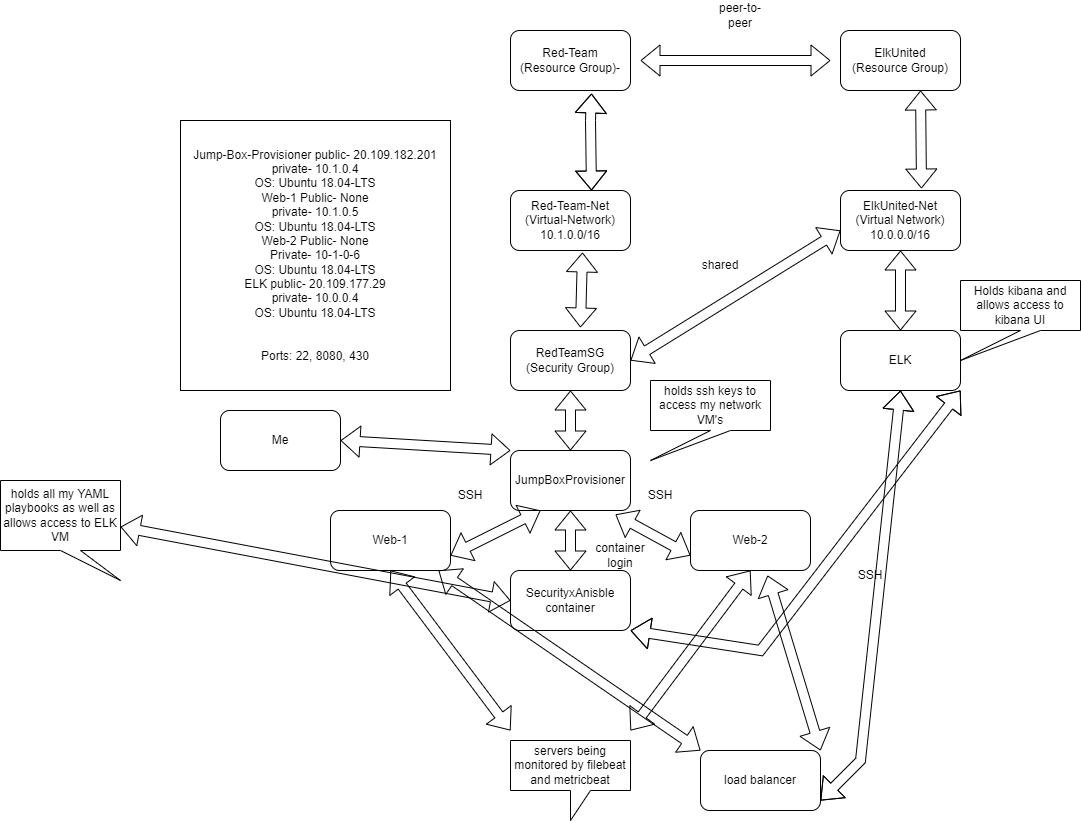

The diagram above was exported from draw.io. Its source (the exported page's mxGraphModel, read from the mxfile embedded in the PNG):
<mxGraphModel dx="3129" dy="1065" grid="1" gridSize="10" guides="1" tooltips="1" connect="1" arrows="1" fold="1" page="1" pageScale="1" pageWidth="827" pageHeight="1169" math="0" shadow="0">
  <root>
    <mxCell id="WIyWlLk6GJQsqaUBKTNV-0" />
    <mxCell id="WIyWlLk6GJQsqaUBKTNV-1" parent="WIyWlLk6GJQsqaUBKTNV-0" />
    <mxCell id="71JEyxwE0o71H37-rklL-2" value="Red-Team&lt;br&gt;(Resource Group)-" style="rounded=1;whiteSpace=wrap;html=1;" vertex="1" parent="WIyWlLk6GJQsqaUBKTNV-1">
      <mxGeometry x="140" y="80" width="120" height="60" as="geometry" />
    </mxCell>
    <mxCell id="71JEyxwE0o71H37-rklL-3" value="ElkUnited&lt;br&gt;(Resource Group)" style="rounded=1;whiteSpace=wrap;html=1;" vertex="1" parent="WIyWlLk6GJQsqaUBKTNV-1">
      <mxGeometry x="470" y="80" width="120" height="60" as="geometry" />
    </mxCell>
    <mxCell id="71JEyxwE0o71H37-rklL-4" value="" style="shape=flexArrow;endArrow=classic;startArrow=classic;html=1;rounded=0;" edge="1" parent="WIyWlLk6GJQsqaUBKTNV-1">
      <mxGeometry width="100" height="100" relative="1" as="geometry">
        <mxPoint x="270" y="110" as="sourcePoint" />
        <mxPoint x="460" y="110" as="targetPoint" />
        <Array as="points" />
      </mxGeometry>
    </mxCell>
    <mxCell id="71JEyxwE0o71H37-rklL-5" value="peer-to-peer" style="text;html=1;strokeColor=none;fillColor=none;align=center;verticalAlign=middle;whiteSpace=wrap;rounded=0;" vertex="1" parent="WIyWlLk6GJQsqaUBKTNV-1">
      <mxGeometry x="340" y="50" width="60" height="30" as="geometry" />
    </mxCell>
    <mxCell id="71JEyxwE0o71H37-rklL-6" value="RedTeamSG&lt;br&gt;(Security Group)" style="rounded=1;whiteSpace=wrap;html=1;" vertex="1" parent="WIyWlLk6GJQsqaUBKTNV-1">
      <mxGeometry x="140" y="380" width="120" height="60" as="geometry" />
    </mxCell>
    <mxCell id="71JEyxwE0o71H37-rklL-7" value="" style="shape=flexArrow;endArrow=classic;startArrow=classic;html=1;rounded=0;entryX=0.675;entryY=1.05;entryDx=0;entryDy=0;entryPerimeter=0;" edge="1" parent="WIyWlLk6GJQsqaUBKTNV-1" target="71JEyxwE0o71H37-rklL-2">
      <mxGeometry width="100" height="100" relative="1" as="geometry">
        <mxPoint x="221" y="240" as="sourcePoint" />
        <mxPoint x="370" y="180" as="targetPoint" />
        <Array as="points">
          <mxPoint x="220" y="170" />
        </Array>
      </mxGeometry>
    </mxCell>
    <mxCell id="71JEyxwE0o71H37-rklL-9" value="JumpBoxProvisioner" style="rounded=1;whiteSpace=wrap;html=1;" vertex="1" parent="WIyWlLk6GJQsqaUBKTNV-1">
      <mxGeometry x="140" y="500" width="120" height="60" as="geometry" />
    </mxCell>
    <mxCell id="71JEyxwE0o71H37-rklL-10" value="" style="shape=flexArrow;endArrow=classic;startArrow=classic;html=1;rounded=0;exitX=0.5;exitY=0;exitDx=0;exitDy=0;entryX=0.5;entryY=1;entryDx=0;entryDy=0;" edge="1" parent="WIyWlLk6GJQsqaUBKTNV-1" source="71JEyxwE0o71H37-rklL-9" target="71JEyxwE0o71H37-rklL-6">
      <mxGeometry width="100" height="100" relative="1" as="geometry">
        <mxPoint x="150" y="520" as="sourcePoint" />
        <mxPoint x="250" y="420" as="targetPoint" />
      </mxGeometry>
    </mxCell>
    <mxCell id="71JEyxwE0o71H37-rklL-11" value="Web-1" style="rounded=1;whiteSpace=wrap;html=1;" vertex="1" parent="WIyWlLk6GJQsqaUBKTNV-1">
      <mxGeometry x="-40" y="560" width="120" height="60" as="geometry" />
    </mxCell>
    <mxCell id="71JEyxwE0o71H37-rklL-12" value="SecurityxAnisble container" style="rounded=1;whiteSpace=wrap;html=1;" vertex="1" parent="WIyWlLk6GJQsqaUBKTNV-1">
      <mxGeometry x="140" y="620" width="120" height="60" as="geometry" />
    </mxCell>
    <mxCell id="71JEyxwE0o71H37-rklL-13" value="Web-2" style="rounded=1;whiteSpace=wrap;html=1;" vertex="1" parent="WIyWlLk6GJQsqaUBKTNV-1">
      <mxGeometry x="320" y="560" width="120" height="60" as="geometry" />
    </mxCell>
    <mxCell id="71JEyxwE0o71H37-rklL-14" value="" style="shape=flexArrow;endArrow=classic;startArrow=classic;html=1;rounded=0;exitX=1;exitY=0.75;exitDx=0;exitDy=0;" edge="1" parent="WIyWlLk6GJQsqaUBKTNV-1" source="71JEyxwE0o71H37-rklL-11">
      <mxGeometry width="100" height="100" relative="1" as="geometry">
        <mxPoint x="70" y="660" as="sourcePoint" />
        <mxPoint x="170" y="560" as="targetPoint" />
      </mxGeometry>
    </mxCell>
    <mxCell id="71JEyxwE0o71H37-rklL-15" value="" style="shape=flexArrow;endArrow=classic;startArrow=classic;html=1;rounded=0;entryX=0.875;entryY=1.067;entryDx=0;entryDy=0;entryPerimeter=0;exitX=0;exitY=0.75;exitDx=0;exitDy=0;" edge="1" parent="WIyWlLk6GJQsqaUBKTNV-1" source="71JEyxwE0o71H37-rklL-13" target="71JEyxwE0o71H37-rklL-9">
      <mxGeometry width="100" height="100" relative="1" as="geometry">
        <mxPoint x="330" y="590" as="sourcePoint" />
        <mxPoint x="330" y="540" as="targetPoint" />
      </mxGeometry>
    </mxCell>
    <mxCell id="71JEyxwE0o71H37-rklL-16" value="SSH" style="text;html=1;strokeColor=none;fillColor=none;align=center;verticalAlign=middle;whiteSpace=wrap;rounded=0;" vertex="1" parent="WIyWlLk6GJQsqaUBKTNV-1">
      <mxGeometry x="260" y="530" width="60" height="30" as="geometry" />
    </mxCell>
    <mxCell id="71JEyxwE0o71H37-rklL-17" value="SSH" style="text;html=1;strokeColor=none;fillColor=none;align=center;verticalAlign=middle;whiteSpace=wrap;rounded=0;" vertex="1" parent="WIyWlLk6GJQsqaUBKTNV-1">
      <mxGeometry x="70" y="530" width="60" height="30" as="geometry" />
    </mxCell>
    <mxCell id="71JEyxwE0o71H37-rklL-18" value="" style="shape=flexArrow;endArrow=classic;startArrow=classic;html=1;rounded=0;exitX=0.5;exitY=0;exitDx=0;exitDy=0;entryX=0.5;entryY=1;entryDx=0;entryDy=0;" edge="1" parent="WIyWlLk6GJQsqaUBKTNV-1" source="71JEyxwE0o71H37-rklL-12" target="71JEyxwE0o71H37-rklL-9">
      <mxGeometry width="100" height="100" relative="1" as="geometry">
        <mxPoint x="150" y="650" as="sourcePoint" />
        <mxPoint x="250" y="550" as="targetPoint" />
      </mxGeometry>
    </mxCell>
    <mxCell id="71JEyxwE0o71H37-rklL-19" value="ELK" style="rounded=1;whiteSpace=wrap;html=1;" vertex="1" parent="WIyWlLk6GJQsqaUBKTNV-1">
      <mxGeometry x="470" y="380" width="120" height="60" as="geometry" />
    </mxCell>
    <mxCell id="71JEyxwE0o71H37-rklL-21" value="" style="shape=flexArrow;endArrow=classic;startArrow=classic;html=1;rounded=0;exitX=1;exitY=1;exitDx=0;exitDy=0;entryX=1;entryY=1;entryDx=0;entryDy=0;" edge="1" parent="WIyWlLk6GJQsqaUBKTNV-1" source="71JEyxwE0o71H37-rklL-12" target="71JEyxwE0o71H37-rklL-19">
      <mxGeometry width="100" height="100" relative="1" as="geometry">
        <mxPoint x="340" y="750" as="sourcePoint" />
        <mxPoint x="440" y="650" as="targetPoint" />
        <Array as="points">
          <mxPoint x="390" y="700" />
        </Array>
      </mxGeometry>
    </mxCell>
    <mxCell id="71JEyxwE0o71H37-rklL-22" value="SSH" style="text;html=1;strokeColor=none;fillColor=none;align=center;verticalAlign=middle;whiteSpace=wrap;rounded=0;" vertex="1" parent="WIyWlLk6GJQsqaUBKTNV-1">
      <mxGeometry x="470" y="610" width="60" height="30" as="geometry" />
    </mxCell>
    <mxCell id="71JEyxwE0o71H37-rklL-23" value="container login" style="text;html=1;strokeColor=none;fillColor=none;align=center;verticalAlign=middle;whiteSpace=wrap;rounded=0;" vertex="1" parent="WIyWlLk6GJQsqaUBKTNV-1">
      <mxGeometry x="220" y="590" width="60" height="30" as="geometry" />
    </mxCell>
    <mxCell id="71JEyxwE0o71H37-rklL-24" value="" style="shape=flexArrow;endArrow=classic;startArrow=classic;html=1;rounded=0;entryX=0.667;entryY=1;entryDx=0;entryDy=0;entryPerimeter=0;exitX=0.675;exitY=-0.033;exitDx=0;exitDy=0;exitPerimeter=0;" edge="1" parent="WIyWlLk6GJQsqaUBKTNV-1" source="71JEyxwE0o71H37-rklL-26" target="71JEyxwE0o71H37-rklL-3">
      <mxGeometry width="100" height="100" relative="1" as="geometry">
        <mxPoint x="550" y="200" as="sourcePoint" />
        <mxPoint x="650" y="140" as="targetPoint" />
      </mxGeometry>
    </mxCell>
    <mxCell id="71JEyxwE0o71H37-rklL-25" value="Red-Team-Net&lt;br&gt;(Virtual-Network)&lt;br&gt;10.1.0.0/16" style="rounded=1;whiteSpace=wrap;html=1;" vertex="1" parent="WIyWlLk6GJQsqaUBKTNV-1">
      <mxGeometry x="140" y="240" width="120" height="60" as="geometry" />
    </mxCell>
    <mxCell id="71JEyxwE0o71H37-rklL-26" value="ElkUnited-Net&lt;br&gt;(Virtual Network)&lt;br&gt;10.0.0.0/16" style="rounded=1;whiteSpace=wrap;html=1;" vertex="1" parent="WIyWlLk6GJQsqaUBKTNV-1">
      <mxGeometry x="470" y="240" width="120" height="60" as="geometry" />
    </mxCell>
    <mxCell id="71JEyxwE0o71H37-rklL-27" value="" style="shape=flexArrow;endArrow=classic;startArrow=classic;html=1;rounded=0;entryX=0.5;entryY=1;entryDx=0;entryDy=0;exitX=0.5;exitY=0;exitDx=0;exitDy=0;" edge="1" parent="WIyWlLk6GJQsqaUBKTNV-1" source="71JEyxwE0o71H37-rklL-19" target="71JEyxwE0o71H37-rklL-26">
      <mxGeometry width="100" height="100" relative="1" as="geometry">
        <mxPoint x="490" y="400" as="sourcePoint" />
        <mxPoint x="590" y="300" as="targetPoint" />
      </mxGeometry>
    </mxCell>
    <mxCell id="71JEyxwE0o71H37-rklL-28" value="" style="shape=flexArrow;endArrow=classic;startArrow=classic;html=1;rounded=0;exitX=1;exitY=0.5;exitDx=0;exitDy=0;" edge="1" parent="WIyWlLk6GJQsqaUBKTNV-1" source="71JEyxwE0o71H37-rklL-6">
      <mxGeometry width="100" height="100" relative="1" as="geometry">
        <mxPoint x="370" y="380" as="sourcePoint" />
        <mxPoint x="470" y="280" as="targetPoint" />
      </mxGeometry>
    </mxCell>
    <mxCell id="71JEyxwE0o71H37-rklL-29" value="" style="shape=flexArrow;endArrow=classic;startArrow=classic;html=1;rounded=0;exitX=0.583;exitY=-0.05;exitDx=0;exitDy=0;exitPerimeter=0;entryX=0.6;entryY=1.033;entryDx=0;entryDy=0;entryPerimeter=0;" edge="1" parent="WIyWlLk6GJQsqaUBKTNV-1" source="71JEyxwE0o71H37-rklL-6" target="71JEyxwE0o71H37-rklL-25">
      <mxGeometry width="100" height="100" relative="1" as="geometry">
        <mxPoint x="150" y="400" as="sourcePoint" />
        <mxPoint x="250" y="300" as="targetPoint" />
      </mxGeometry>
    </mxCell>
    <mxCell id="71JEyxwE0o71H37-rklL-30" value="Jump-Box-Provisioner public- 20.109.182.201&lt;br&gt;private- 10.1.0.4&lt;br&gt;OS: Ubuntu 18.04-LTS&lt;br&gt;Web-1 Public- None&lt;br&gt;private- 10.1.0.5&lt;br&gt;OS: Ubuntu 18.04-LTS&lt;br&gt;Web-2 Public- None&lt;br&gt;Private- 10-1-0-6&lt;br&gt;OS: Ubuntu 18.04-LTS&lt;br&gt;ELK public- 20.109.177.29&lt;br&gt;private- 10.0.0.4&lt;br&gt;OS: Ubuntu 18.04-LTS&lt;br&gt;&lt;br&gt;&lt;br&gt;Ports: 22, 8080, 430" style="whiteSpace=wrap;html=1;aspect=fixed;" vertex="1" parent="WIyWlLk6GJQsqaUBKTNV-1">
      <mxGeometry x="-190" y="170" width="270" height="270" as="geometry" />
    </mxCell>
    <mxCell id="71JEyxwE0o71H37-rklL-31" value="Holds kibana and allows access to kibana UI" style="shape=callout;whiteSpace=wrap;html=1;perimeter=calloutPerimeter;position2=0;" vertex="1" parent="WIyWlLk6GJQsqaUBKTNV-1">
      <mxGeometry x="590" y="330" width="120" height="80" as="geometry" />
    </mxCell>
    <mxCell id="71JEyxwE0o71H37-rklL-33" value="" style="shape=flexArrow;endArrow=classic;startArrow=classic;html=1;rounded=0;entryX=0.5;entryY=1;entryDx=0;entryDy=0;exitX=0;exitY=0;exitDx=0;exitDy=0;" edge="1" parent="WIyWlLk6GJQsqaUBKTNV-1" target="71JEyxwE0o71H37-rklL-11">
      <mxGeometry width="100" height="100" relative="1" as="geometry">
        <mxPoint x="140" y="780" as="sourcePoint" />
        <mxPoint x="110" y="660" as="targetPoint" />
      </mxGeometry>
    </mxCell>
    <mxCell id="71JEyxwE0o71H37-rklL-34" value="" style="shape=flexArrow;endArrow=classic;startArrow=classic;html=1;rounded=0;entryX=0.5;entryY=1;entryDx=0;entryDy=0;exitX=1;exitY=0;exitDx=0;exitDy=0;" edge="1" parent="WIyWlLk6GJQsqaUBKTNV-1" target="71JEyxwE0o71H37-rklL-13">
      <mxGeometry width="100" height="100" relative="1" as="geometry">
        <mxPoint x="260" y="780" as="sourcePoint" />
        <mxPoint x="380" y="700" as="targetPoint" />
      </mxGeometry>
    </mxCell>
    <mxCell id="71JEyxwE0o71H37-rklL-35" value="servers being monitored by filebeat and metricbeat" style="shape=callout;whiteSpace=wrap;html=1;perimeter=calloutPerimeter;" vertex="1" parent="WIyWlLk6GJQsqaUBKTNV-1">
      <mxGeometry x="140" y="790" width="120" height="80" as="geometry" />
    </mxCell>
    <mxCell id="71JEyxwE0o71H37-rklL-37" value="holds ssh keys to access my network VM's" style="shape=callout;whiteSpace=wrap;html=1;perimeter=calloutPerimeter;position2=0;" vertex="1" parent="WIyWlLk6GJQsqaUBKTNV-1">
      <mxGeometry x="280" y="430" width="120" height="80" as="geometry" />
    </mxCell>
    <mxCell id="71JEyxwE0o71H37-rklL-39" value="holds all my YAML playbooks as well as allows access to ELK VM" style="shape=callout;whiteSpace=wrap;html=1;perimeter=calloutPerimeter;position2=1;" vertex="1" parent="WIyWlLk6GJQsqaUBKTNV-1">
      <mxGeometry x="-370" y="530" width="120" height="100" as="geometry" />
    </mxCell>
    <mxCell id="71JEyxwE0o71H37-rklL-40" value="" style="shape=flexArrow;endArrow=classic;startArrow=classic;html=1;rounded=0;entryX=0;entryY=0.5;entryDx=0;entryDy=0;" edge="1" parent="WIyWlLk6GJQsqaUBKTNV-1" source="71JEyxwE0o71H37-rklL-39" target="71JEyxwE0o71H37-rklL-12">
      <mxGeometry width="100" height="100" relative="1" as="geometry">
        <mxPoint x="-60" y="800" as="sourcePoint" />
        <mxPoint x="190" y="690" as="targetPoint" />
      </mxGeometry>
    </mxCell>
    <mxCell id="71JEyxwE0o71H37-rklL-41" value="shared" style="text;html=1;strokeColor=none;fillColor=none;align=center;verticalAlign=middle;whiteSpace=wrap;rounded=0;" vertex="1" parent="WIyWlLk6GJQsqaUBKTNV-1">
      <mxGeometry x="320" y="300" width="60" height="30" as="geometry" />
    </mxCell>
    <mxCell id="71JEyxwE0o71H37-rklL-42" value="Me" style="rounded=1;whiteSpace=wrap;html=1;" vertex="1" parent="WIyWlLk6GJQsqaUBKTNV-1">
      <mxGeometry x="-150" y="460" width="120" height="60" as="geometry" />
    </mxCell>
    <mxCell id="71JEyxwE0o71H37-rklL-43" value="" style="shape=flexArrow;endArrow=classic;startArrow=classic;html=1;rounded=0;exitX=1;exitY=0.5;exitDx=0;exitDy=0;entryX=0;entryY=0;entryDx=0;entryDy=0;" edge="1" parent="WIyWlLk6GJQsqaUBKTNV-1" source="71JEyxwE0o71H37-rklL-42" target="71JEyxwE0o71H37-rklL-9">
      <mxGeometry width="100" height="100" relative="1" as="geometry">
        <mxPoint x="20" y="550" as="sourcePoint" />
        <mxPoint x="120" y="450" as="targetPoint" />
      </mxGeometry>
    </mxCell>
    <mxCell id="71JEyxwE0o71H37-rklL-44" value="load balancer" style="rounded=1;whiteSpace=wrap;html=1;" vertex="1" parent="WIyWlLk6GJQsqaUBKTNV-1">
      <mxGeometry x="330" y="800" width="120" height="60" as="geometry" />
    </mxCell>
    <mxCell id="71JEyxwE0o71H37-rklL-45" value="" style="shape=flexArrow;endArrow=classic;startArrow=classic;html=1;rounded=0;exitX=1;exitY=0;exitDx=0;exitDy=0;entryX=0.642;entryY=1.083;entryDx=0;entryDy=0;entryPerimeter=0;" edge="1" parent="WIyWlLk6GJQsqaUBKTNV-1" source="71JEyxwE0o71H37-rklL-44" target="71JEyxwE0o71H37-rklL-13">
      <mxGeometry width="100" height="100" relative="1" as="geometry">
        <mxPoint x="460" y="790" as="sourcePoint" />
        <mxPoint x="560" y="690" as="targetPoint" />
      </mxGeometry>
    </mxCell>
    <mxCell id="71JEyxwE0o71H37-rklL-46" value="" style="shape=flexArrow;endArrow=classic;startArrow=classic;html=1;rounded=0;exitX=0;exitY=0;exitDx=0;exitDy=0;entryX=0.9;entryY=1;entryDx=0;entryDy=0;entryPerimeter=0;" edge="1" parent="WIyWlLk6GJQsqaUBKTNV-1" source="71JEyxwE0o71H37-rklL-44" target="71JEyxwE0o71H37-rklL-11">
      <mxGeometry width="100" height="100" relative="1" as="geometry">
        <mxPoint x="300" y="790" as="sourcePoint" />
        <mxPoint x="400" y="690" as="targetPoint" />
      </mxGeometry>
    </mxCell>
    <mxCell id="71JEyxwE0o71H37-rklL-47" value="" style="shape=flexArrow;endArrow=classic;startArrow=classic;html=1;rounded=0;entryX=0.5;entryY=1;entryDx=0;entryDy=0;" edge="1" parent="WIyWlLk6GJQsqaUBKTNV-1" target="71JEyxwE0o71H37-rklL-19">
      <mxGeometry width="100" height="100" relative="1" as="geometry">
        <mxPoint x="450" y="850" as="sourcePoint" />
        <mxPoint x="550" y="750" as="targetPoint" />
        <Array as="points">
          <mxPoint x="490" y="810" />
        </Array>
      </mxGeometry>
    </mxCell>
  </root>
</mxGraphModel>